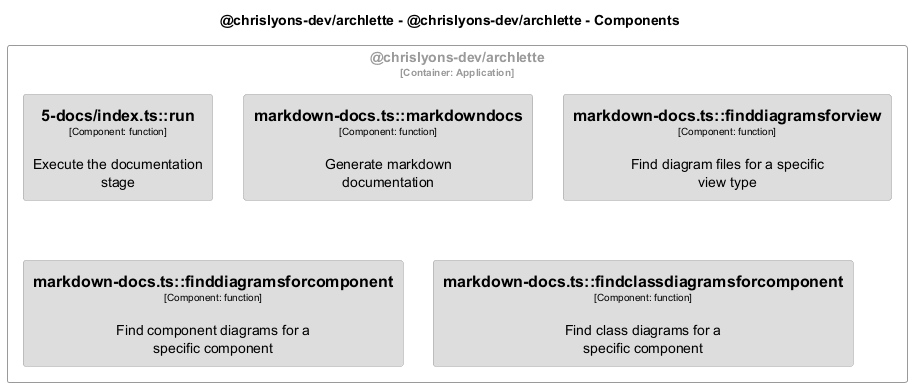

The diagram above was rendered by PlantUML. Its source (embedded in the PNG):
@startuml
set separator none
title @chrislyons-dev/archlette - @chrislyons-dev/archlette - Components

top to bottom direction
skinparam ranksep 60
skinparam nodesep 30

skinparam {
  arrowFontSize 10
  defaultTextAlignment center
  wrapWidth 200
  maxMessageSize 100
}

hide stereotype

skinparam rectangle<<chrislyonsdevarchlette.chrislyonsdevarchlette.5docsindextsrun>> {
  BackgroundColor #dddddd
  FontColor #000000
  BorderColor #9a9a9a
  shadowing false
}
skinparam rectangle<<chrislyonsdevarchlette.chrislyonsdevarchlette.markdowndocstsfindclassdiagramsforcomponent>> {
  BackgroundColor #dddddd
  FontColor #000000
  BorderColor #9a9a9a
  shadowing false
}
skinparam rectangle<<chrislyonsdevarchlette.chrislyonsdevarchlette.markdowndocstsfinddiagramsforcomponent>> {
  BackgroundColor #dddddd
  FontColor #000000
  BorderColor #9a9a9a
  shadowing false
}
skinparam rectangle<<chrislyonsdevarchlette.chrislyonsdevarchlette.markdowndocstsfinddiagramsforview>> {
  BackgroundColor #dddddd
  FontColor #000000
  BorderColor #9a9a9a
  shadowing false
}
skinparam rectangle<<chrislyonsdevarchlette.chrislyonsdevarchlette.markdowndocstsmarkdowndocs>> {
  BackgroundColor #dddddd
  FontColor #000000
  BorderColor #9a9a9a
  shadowing false
}
skinparam rectangle<<chrislyonsdevarchlette.chrislyonsdevarchlette>> {
  BorderColor #9a9a9a
  FontColor #9a9a9a
  shadowing false
}

rectangle "@chrislyons-dev/archlette\n<size:10>[Container: Application]</size>" <<chrislyonsdevarchlette.chrislyonsdevarchlette>> {
  rectangle "==5-docs/index.ts::run\n<size:10>[Component: function]</size>\n\nExecute the documentation stage" <<chrislyonsdevarchlette.chrislyonsdevarchlette.5docsindextsrun>> as chrislyonsdevarchlette.chrislyonsdevarchlette.5docsindextsrun
  rectangle "==markdown-docs.ts::markdowndocs\n<size:10>[Component: function]</size>\n\nGenerate markdown documentation" <<chrislyonsdevarchlette.chrislyonsdevarchlette.markdowndocstsmarkdowndocs>> as chrislyonsdevarchlette.chrislyonsdevarchlette.markdowndocstsmarkdowndocs
  rectangle "==markdown-docs.ts::finddiagramsforview\n<size:10>[Component: function]</size>\n\nFind diagram files for a specific view type" <<chrislyonsdevarchlette.chrislyonsdevarchlette.markdowndocstsfinddiagramsforview>> as chrislyonsdevarchlette.chrislyonsdevarchlette.markdowndocstsfinddiagramsforview
  rectangle "==markdown-docs.ts::finddiagramsforcomponent\n<size:10>[Component: function]</size>\n\nFind component diagrams for a specific component" <<chrislyonsdevarchlette.chrislyonsdevarchlette.markdowndocstsfinddiagramsforcomponent>> as chrislyonsdevarchlette.chrislyonsdevarchlette.markdowndocstsfinddiagramsforcomponent
  rectangle "==markdown-docs.ts::findclassdiagramsforcomponent\n<size:10>[Component: function]</size>\n\nFind class diagrams for a specific component" <<chrislyonsdevarchlette.chrislyonsdevarchlette.markdowndocstsfindclassdiagramsforcomponent>> as chrislyonsdevarchlette.chrislyonsdevarchlette.markdowndocstsfindclassdiagramsforcomponent
}

@enduml